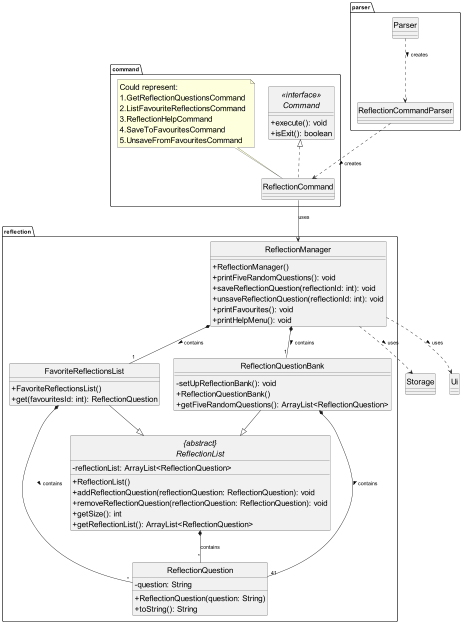

The diagram above was rendered by PlantUML. Its source (embedded in the PNG):
@startuml

skinparam NoteFontSize 20

skinparam class {
    FontSize 20
    AttributeFontSize 20
    MethodFontSize 20
}

skinparam classAttributeIconSize 0
hide circle

package parser {
    class ReflectionCommandParser {
    }

    class Parser {
    }
}

package command {
    interface "<<interface>>\nCommand" as Command {
            + execute(): void
            + isExit(): boolean
    }


    class ReflectionCommand implements Command {
    }
    note top of ReflectionCommand: Could represent: \n1.GetReflectionQuestionsCommand \n2.ListFavouriteReflectionsCommand \n3.ReflectionHelpCommand \n4.SaveToFavouritesCommand \n5.UnsaveFromFavouritesCommand
}
package reflection {
    abstract class "{abstract}\nReflectionList" as ReflectionList {
        - reflectionList: ArrayList<ReflectionQuestion>

        + ReflectionList()
        + addReflectionQuestion(reflectionQuestion: ReflectionQuestion): void
        + removeReflectionQuestion(reflectionQuestion: ReflectionQuestion): void
        + getSize(): int
        + getReflectionList(): ArrayList<ReflectionQuestion>
    }

    class FavoriteReflectionsList {
        + FavoriteReflectionsList()
        + get(favouritesId: int): ReflectionQuestion
    }

    class ReflectionQuestionBank {
        - setUpReflectionBank(): void
        + ReflectionQuestionBank()
        + getFiveRandomQuestions(): ArrayList<ReflectionQuestion>
    }

    class ReflectionQuestion {
        - question: String
        + ReflectionQuestion(question: String)
        + toString(): String
    }

    class ReflectionManager {

        + ReflectionManager()
        + printFiveRandomQuestions(): void
        + saveReflectionQuestion(reflectionId: int): void
        + unsaveReflectionQuestion(reflectionId: int): void
        + printFavourites(): void
        + printHelpMenu(): void
    }
}

class Storage {
}

class Ui {
}

ReflectionList *-- "*" ReflectionQuestion : contains
FavoriteReflectionsList --|> ReflectionList
ReflectionQuestionBank --|> ReflectionList
ReflectionQuestionBank *-- "41" ReflectionQuestion : contains >
FavoriteReflectionsList *-- "*" ReflectionQuestion : contains >

ReflectionManager ..> Storage : uses >
ReflectionManager ..> Ui : uses >
ReflectionManager *-- "1" FavoriteReflectionsList : contains >
ReflectionManager *-- "1" ReflectionQuestionBank : contains >

Parser ..> ReflectionCommandParser : creates >
ReflectionCommandParser .DOWN.> ReflectionCommand : creates >

ReflectionCommand --> ReflectionManager: uses

@enduml